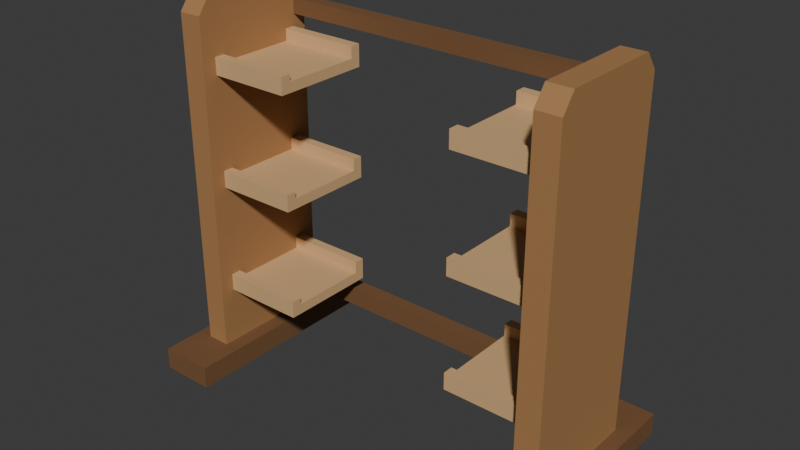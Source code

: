 # Source: source.blend  (saved by Blender 4.3.34; exported with 4.5.12 LTS)
import bpy
from mathutils import Matrix  # noqa: F401  (used for matrix-valued properties, if any)

bpy.ops.wm.read_factory_settings(use_empty=True)
scene = bpy.context.scene
scene.name = 'Scene'

# ---- collections
col_collection = bpy.data.collections.new('Collection'); scene.collection.children.link(col_collection)

# ---- materials (node trees are filled in below, after node groups)
mat_warmhoneyuprights = bpy.data.materials.new('WarmHoneyUprights')
mat_warmhoneyuprights.diffuse_color = (0.4, 0.205, 0.08, 1.0)
mat_lightashcradles = bpy.data.materials.new('LightAshCradles')
mat_lightashcradles.diffuse_color = (0.67, 0.425, 0.205, 1.0)
mat_darktimberfeetandties = bpy.data.materials.new('DarkTimberFeetAndTies')
mat_darktimberfeetandties.diffuse_color = (0.19, 0.092, 0.038, 1.0)

# ---- material node trees
mat_warmhoneyuprights.use_nodes = True; mat_warmhoneyuprights.node_tree.nodes.clear()
_N = mat_warmhoneyuprights.node_tree.nodes; _L = mat_warmhoneyuprights.node_tree.links
n0 = _N.new('ShaderNodeBsdfPrincipled'); n0.name = 'Principled BSDF'; n0.location = (10, 300)
n0.inputs[0].default_value = (0.4, 0.205, 0.08, 1.0)
n0.inputs[2].default_value = 0.64
n1 = _N.new('ShaderNodeOutputMaterial'); n1.name = 'Material Output'; n1.location = (300, 300)
_L.new(n0.outputs[0], n1.inputs[0])
n1.is_active_output = True
mat_lightashcradles.use_nodes = True; mat_lightashcradles.node_tree.nodes.clear()
_N = mat_lightashcradles.node_tree.nodes; _L = mat_lightashcradles.node_tree.links
n0 = _N.new('ShaderNodeBsdfPrincipled'); n0.name = 'Principled BSDF'; n0.location = (10, 300)
n0.inputs[0].default_value = (0.67, 0.425, 0.205, 1.0)
n0.inputs[2].default_value = 0.65
n1 = _N.new('ShaderNodeOutputMaterial'); n1.name = 'Material Output'; n1.location = (300, 300)
_L.new(n0.outputs[0], n1.inputs[0])
n1.is_active_output = True
mat_darktimberfeetandties.use_nodes = True; mat_darktimberfeetandties.node_tree.nodes.clear()
_N = mat_darktimberfeetandties.node_tree.nodes; _L = mat_darktimberfeetandties.node_tree.links
n0 = _N.new('ShaderNodeBsdfPrincipled'); n0.name = 'Principled BSDF'; n0.location = (10, 300)
n0.inputs[0].default_value = (0.19, 0.092, 0.038, 1.0)
n0.inputs[2].default_value = 0.67
n1 = _N.new('ShaderNodeOutputMaterial'); n1.name = 'Material Output'; n1.location = (300, 300)
_L.new(n0.outputs[0], n1.inputs[0])
n1.is_active_output = True

# ---- world
world_world = bpy.data.worlds.new('World'); scene.world = world_world
world_world.use_nodes = True; world_world.node_tree.nodes.clear()
_N = world_world.node_tree.nodes; _L = world_world.node_tree.links
n0 = _N.new('ShaderNodeOutputWorld'); n0.name = 'World Output'; n0.location = (300, 300)
n1 = _N.new('ShaderNodeBackground'); n1.name = 'Background'; n1.location = (10, 300)
n1.inputs[0].default_value = (0.05088, 0.05088, 0.05088, 1.0)
_L.new(n1.outputs[0], n0.inputs[0])
n0.is_active_output = True
world_world.color = (0.05088, 0.05088, 0.05088)
world_world.sun_shadow_jitter_overblur = 0.0

# ---- meshes
me_leftflatfoot = bpy.data.meshes.new('LeftFlatFoot')
me_leftflatfoot.from_pydata([(-0.248, -0.125, 0.0), (-0.184, -0.125, 0.0), (-0.248, 0.125, 0.0), (-0.184, 0.125, 0.0), (-0.248, -0.125, 0.026), (-0.184, -0.125, 0.026), (-0.248, 0.125, 0.026), (-0.184, 0.125, 0.026)], [], [(0, 2, 3, 1), (4, 5, 7, 6), (0, 1, 5, 4), (2, 6, 7, 3), (0, 4, 6, 2), (1, 3, 7, 5)])
me_leftflatfoot.polygons.foreach_set('material_index', [2, 2, 2, 2, 2, 2])
me_leftflatfoot.materials.append(mat_warmhoneyuprights)
me_leftflatfoot.materials.append(mat_lightashcradles)
me_leftflatfoot.materials.append(mat_darktimberfeetandties)
me_leftflatfoot.update()
me_leftsideupright = bpy.data.meshes.new('LeftSideUpright')
me_leftsideupright.from_pydata([(-0.23, -0.075, 0.026), (-0.23, 0.075, 0.026), (-0.23, 0.075, 0.42), (-0.23, 0.06, 0.44), (-0.23, -0.06, 0.44), (-0.23, -0.075, 0.42), (-0.202, -0.075, 0.026), (-0.202, 0.075, 0.026), (-0.202, 0.075, 0.42), (-0.202, 0.06, 0.44), (-0.202, -0.06, 0.44), (-0.202, -0.075, 0.42)], [], [(1, 0, 5), (2, 1, 5), (3, 2, 5), (5, 4, 3), (11, 6, 7), (11, 7, 8), (11, 8, 9), (9, 10, 11), (0, 1, 7, 6), (1, 2, 8, 7), (2, 3, 9, 8), (3, 4, 10, 9), (4, 5, 11, 10), (5, 0, 6, 11)])
me_leftsideupright.materials.append(mat_warmhoneyuprights)
me_leftsideupright.materials.append(mat_lightashcradles)
me_leftsideupright.materials.append(mat_darktimberfeetandties)
me_leftsideupright.update()
me_tier01leftcontinuousucradle = bpy.data.meshes.new('Tier01LeftContinuousUCradle')
me_tier01leftcontinuousucradle.from_pydata([(-0.202, -0.058, 0.093), (-0.202, 0.058, 0.093), (-0.202, 0.058, 0.119), (-0.202, 0.046, 0.119), (-0.202, 0.046, 0.105), (-0.202, -0.046, 0.105), (-0.202, -0.046, 0.113), (-0.202, -0.058, 0.113), (-0.105, -0.058, 0.093), (-0.105, 0.058, 0.093), (-0.105, 0.058, 0.119), (-0.105, 0.046, 0.119), (-0.105, 0.046, 0.105), (-0.105, -0.046, 0.105), (-0.105, -0.046, 0.113), (-0.105, -0.058, 0.113)], [], [(3, 2, 1), (4, 3, 1), (4, 1, 0), (5, 4, 0), (5, 0, 7), (7, 6, 5), (9, 10, 11), (9, 11, 12), (8, 9, 12), (8, 12, 13), (15, 8, 13), (13, 14, 15), (0, 1, 9, 8), (1, 2, 10, 9), (2, 3, 11, 10), (3, 4, 12, 11), (4, 5, 13, 12), (5, 6, 14, 13), (6, 7, 15, 14), (7, 0, 8, 15)])
me_tier01leftcontinuousucradle.polygons.foreach_set('material_index', [1, 1, 1, 1, 1, 1, 1, 1, 1, 1, 1, 1, 1, 1, 1, 1, 1, 1, 1, 1])
me_tier01leftcontinuousucradle.materials.append(mat_warmhoneyuprights)
me_tier01leftcontinuousucradle.materials.append(mat_lightashcradles)
me_tier01leftcontinuousucradle.materials.append(mat_darktimberfeetandties)
me_tier01leftcontinuousucradle.update()
me_tier02leftcontinuousucradle = bpy.data.meshes.new('Tier02LeftContinuousUCradle')
me_tier02leftcontinuousucradle.from_pydata([(-0.202, -0.058, 0.223), (-0.202, 0.058, 0.223), (-0.202, 0.058, 0.249), (-0.202, 0.046, 0.249), (-0.202, 0.046, 0.235), (-0.202, -0.046, 0.235), (-0.202, -0.046, 0.243), (-0.202, -0.058, 0.243), (-0.105, -0.058, 0.223), (-0.105, 0.058, 0.223), (-0.105, 0.058, 0.249), (-0.105, 0.046, 0.249), (-0.105, 0.046, 0.235), (-0.105, -0.046, 0.235), (-0.105, -0.046, 0.243), (-0.105, -0.058, 0.243)], [], [(3, 2, 1), (4, 3, 1), (4, 1, 0), (5, 4, 0), (5, 0, 7), (7, 6, 5), (9, 10, 11), (9, 11, 12), (8, 9, 12), (8, 12, 13), (15, 8, 13), (13, 14, 15), (0, 1, 9, 8), (1, 2, 10, 9), (2, 3, 11, 10), (3, 4, 12, 11), (4, 5, 13, 12), (5, 6, 14, 13), (6, 7, 15, 14), (7, 0, 8, 15)])
me_tier02leftcontinuousucradle.polygons.foreach_set('material_index', [1, 1, 1, 1, 1, 1, 1, 1, 1, 1, 1, 1, 1, 1, 1, 1, 1, 1, 1, 1])
me_tier02leftcontinuousucradle.materials.append(mat_warmhoneyuprights)
me_tier02leftcontinuousucradle.materials.append(mat_lightashcradles)
me_tier02leftcontinuousucradle.materials.append(mat_darktimberfeetandties)
me_tier02leftcontinuousucradle.update()
me_tier03leftcontinuousucradle = bpy.data.meshes.new('Tier03LeftContinuousUCradle')
me_tier03leftcontinuousucradle.from_pydata([(-0.202, -0.058, 0.353), (-0.202, 0.058, 0.353), (-0.202, 0.058, 0.379), (-0.202, 0.046, 0.379), (-0.202, 0.046, 0.365), (-0.202, -0.046, 0.365), (-0.202, -0.046, 0.373), (-0.202, -0.058, 0.373), (-0.105, -0.058, 0.353), (-0.105, 0.058, 0.353), (-0.105, 0.058, 0.379), (-0.105, 0.046, 0.379), (-0.105, 0.046, 0.365), (-0.105, -0.046, 0.365), (-0.105, -0.046, 0.373), (-0.105, -0.058, 0.373)], [], [(3, 2, 1), (4, 3, 1), (4, 1, 0), (5, 4, 0), (5, 0, 7), (7, 6, 5), (9, 10, 11), (9, 11, 12), (8, 9, 12), (8, 12, 13), (15, 8, 13), (13, 14, 15), (0, 1, 9, 8), (1, 2, 10, 9), (2, 3, 11, 10), (3, 4, 12, 11), (4, 5, 13, 12), (5, 6, 14, 13), (6, 7, 15, 14), (7, 0, 8, 15)])
me_tier03leftcontinuousucradle.polygons.foreach_set('material_index', [1, 1, 1, 1, 1, 1, 1, 1, 1, 1, 1, 1, 1, 1, 1, 1, 1, 1, 1, 1])
me_tier03leftcontinuousucradle.materials.append(mat_warmhoneyuprights)
me_tier03leftcontinuousucradle.materials.append(mat_lightashcradles)
me_tier03leftcontinuousucradle.materials.append(mat_darktimberfeetandties)
me_tier03leftcontinuousucradle.update()
me_rightflatfoot = bpy.data.meshes.new('RightFlatFoot')
me_rightflatfoot.from_pydata([(0.184, -0.125, 0.0), (0.248, -0.125, 0.0), (0.184, 0.125, 0.0), (0.248, 0.125, 0.0), (0.184, -0.125, 0.026), (0.248, -0.125, 0.026), (0.184, 0.125, 0.026), (0.248, 0.125, 0.026)], [], [(0, 2, 3, 1), (4, 5, 7, 6), (0, 1, 5, 4), (2, 6, 7, 3), (0, 4, 6, 2), (1, 3, 7, 5)])
me_rightflatfoot.polygons.foreach_set('material_index', [2, 2, 2, 2, 2, 2])
me_rightflatfoot.materials.append(mat_warmhoneyuprights)
me_rightflatfoot.materials.append(mat_lightashcradles)
me_rightflatfoot.materials.append(mat_darktimberfeetandties)
me_rightflatfoot.update()
me_rightsideupright = bpy.data.meshes.new('RightSideUpright')
me_rightsideupright.from_pydata([(0.202, -0.075, 0.026), (0.202, 0.075, 0.026), (0.202, 0.075, 0.42), (0.202, 0.06, 0.44), (0.202, -0.06, 0.44), (0.202, -0.075, 0.42), (0.23, -0.075, 0.026), (0.23, 0.075, 0.026), (0.23, 0.075, 0.42), (0.23, 0.06, 0.44), (0.23, -0.06, 0.44), (0.23, -0.075, 0.42)], [], [(1, 0, 5), (2, 1, 5), (3, 2, 5), (5, 4, 3), (11, 6, 7), (11, 7, 8), (11, 8, 9), (9, 10, 11), (0, 1, 7, 6), (1, 2, 8, 7), (2, 3, 9, 8), (3, 4, 10, 9), (4, 5, 11, 10), (5, 0, 6, 11)])
me_rightsideupright.materials.append(mat_warmhoneyuprights)
me_rightsideupright.materials.append(mat_lightashcradles)
me_rightsideupright.materials.append(mat_darktimberfeetandties)
me_rightsideupright.update()
me_tier01rightcontinuousucradle = bpy.data.meshes.new('Tier01RightContinuousUCradle')
me_tier01rightcontinuousucradle.from_pydata([(0.105, -0.058, 0.093), (0.105, 0.058, 0.093), (0.105, 0.058, 0.119), (0.105, 0.046, 0.119), (0.105, 0.046, 0.105), (0.105, -0.046, 0.105), (0.105, -0.046, 0.113), (0.105, -0.058, 0.113), (0.202, -0.058, 0.093), (0.202, 0.058, 0.093), (0.202, 0.058, 0.119), (0.202, 0.046, 0.119), (0.202, 0.046, 0.105), (0.202, -0.046, 0.105), (0.202, -0.046, 0.113), (0.202, -0.058, 0.113)], [], [(3, 2, 1), (4, 3, 1), (4, 1, 0), (5, 4, 0), (5, 0, 7), (7, 6, 5), (9, 10, 11), (9, 11, 12), (8, 9, 12), (8, 12, 13), (15, 8, 13), (13, 14, 15), (0, 1, 9, 8), (1, 2, 10, 9), (2, 3, 11, 10), (3, 4, 12, 11), (4, 5, 13, 12), (5, 6, 14, 13), (6, 7, 15, 14), (7, 0, 8, 15)])
me_tier01rightcontinuousucradle.polygons.foreach_set('material_index', [1, 1, 1, 1, 1, 1, 1, 1, 1, 1, 1, 1, 1, 1, 1, 1, 1, 1, 1, 1])
me_tier01rightcontinuousucradle.materials.append(mat_warmhoneyuprights)
me_tier01rightcontinuousucradle.materials.append(mat_lightashcradles)
me_tier01rightcontinuousucradle.materials.append(mat_darktimberfeetandties)
me_tier01rightcontinuousucradle.update()
me_tier02rightcontinuousucradle = bpy.data.meshes.new('Tier02RightContinuousUCradle')
me_tier02rightcontinuousucradle.from_pydata([(0.105, -0.058, 0.223), (0.105, 0.058, 0.223), (0.105, 0.058, 0.249), (0.105, 0.046, 0.249), (0.105, 0.046, 0.235), (0.105, -0.046, 0.235), (0.105, -0.046, 0.243), (0.105, -0.058, 0.243), (0.202, -0.058, 0.223), (0.202, 0.058, 0.223), (0.202, 0.058, 0.249), (0.202, 0.046, 0.249), (0.202, 0.046, 0.235), (0.202, -0.046, 0.235), (0.202, -0.046, 0.243), (0.202, -0.058, 0.243)], [], [(3, 2, 1), (4, 3, 1), (4, 1, 0), (5, 4, 0), (5, 0, 7), (7, 6, 5), (9, 10, 11), (9, 11, 12), (8, 9, 12), (8, 12, 13), (15, 8, 13), (13, 14, 15), (0, 1, 9, 8), (1, 2, 10, 9), (2, 3, 11, 10), (3, 4, 12, 11), (4, 5, 13, 12), (5, 6, 14, 13), (6, 7, 15, 14), (7, 0, 8, 15)])
me_tier02rightcontinuousucradle.polygons.foreach_set('material_index', [1, 1, 1, 1, 1, 1, 1, 1, 1, 1, 1, 1, 1, 1, 1, 1, 1, 1, 1, 1])
me_tier02rightcontinuousucradle.materials.append(mat_warmhoneyuprights)
me_tier02rightcontinuousucradle.materials.append(mat_lightashcradles)
me_tier02rightcontinuousucradle.materials.append(mat_darktimberfeetandties)
me_tier02rightcontinuousucradle.update()
me_tier03rightcontinuousucradle = bpy.data.meshes.new('Tier03RightContinuousUCradle')
me_tier03rightcontinuousucradle.from_pydata([(0.105, -0.058, 0.353), (0.105, 0.058, 0.353), (0.105, 0.058, 0.379), (0.105, 0.046, 0.379), (0.105, 0.046, 0.365), (0.105, -0.046, 0.365), (0.105, -0.046, 0.373), (0.105, -0.058, 0.373), (0.202, -0.058, 0.353), (0.202, 0.058, 0.353), (0.202, 0.058, 0.379), (0.202, 0.046, 0.379), (0.202, 0.046, 0.365), (0.202, -0.046, 0.365), (0.202, -0.046, 0.373), (0.202, -0.058, 0.373)], [], [(3, 2, 1), (4, 3, 1), (4, 1, 0), (5, 4, 0), (5, 0, 7), (7, 6, 5), (9, 10, 11), (9, 11, 12), (8, 9, 12), (8, 12, 13), (15, 8, 13), (13, 14, 15), (0, 1, 9, 8), (1, 2, 10, 9), (2, 3, 11, 10), (3, 4, 12, 11), (4, 5, 13, 12), (5, 6, 14, 13), (6, 7, 15, 14), (7, 0, 8, 15)])
me_tier03rightcontinuousucradle.polygons.foreach_set('material_index', [1, 1, 1, 1, 1, 1, 1, 1, 1, 1, 1, 1, 1, 1, 1, 1, 1, 1, 1, 1])
me_tier03rightcontinuousucradle.materials.append(mat_warmhoneyuprights)
me_tier03rightcontinuousucradle.materials.append(mat_lightashcradles)
me_tier03rightcontinuousucradle.materials.append(mat_darktimberfeetandties)
me_tier03rightcontinuousucradle.update()
me_lowerreartie = bpy.data.meshes.new('LowerRearTie')
me_lowerreartie.from_pydata([(-0.202, 0.059, 0.05), (0.202, 0.059, 0.05), (-0.202, 0.075, 0.05), (0.202, 0.075, 0.05), (-0.202, 0.059, 0.074), (0.202, 0.059, 0.074), (-0.202, 0.075, 0.074), (0.202, 0.075, 0.074)], [], [(0, 2, 3, 1), (4, 5, 7, 6), (0, 1, 5, 4), (2, 6, 7, 3), (0, 4, 6, 2), (1, 3, 7, 5)])
me_lowerreartie.polygons.foreach_set('material_index', [2, 2, 2, 2, 2, 2])
me_lowerreartie.materials.append(mat_warmhoneyuprights)
me_lowerreartie.materials.append(mat_lightashcradles)
me_lowerreartie.materials.append(mat_darktimberfeetandties)
me_lowerreartie.update()
me_upperreartie = bpy.data.meshes.new('UpperRearTie')
me_upperreartie.from_pydata([(-0.202, 0.059, 0.393), (0.202, 0.059, 0.393), (-0.202, 0.075, 0.393), (0.202, 0.075, 0.393), (-0.202, 0.059, 0.411), (0.202, 0.059, 0.411), (-0.202, 0.075, 0.411), (0.202, 0.075, 0.411)], [], [(0, 2, 3, 1), (4, 5, 7, 6), (0, 1, 5, 4), (2, 6, 7, 3), (0, 4, 6, 2), (1, 3, 7, 5)])
me_upperreartie.polygons.foreach_set('material_index', [2, 2, 2, 2, 2, 2])
me_upperreartie.materials.append(mat_warmhoneyuprights)
me_upperreartie.materials.append(mat_lightashcradles)
me_upperreartie.materials.append(mat_darktimberfeetandties)
me_upperreartie.update()

# ---- objects
ob_oneemptythreetiershuttlecradlerack = bpy.data.objects.new('OneEmptyThreeTierShuttleCradleRack', None)
ob_leftflatfoot = bpy.data.objects.new('LeftFlatFoot', me_leftflatfoot)
ob_leftsideupright = bpy.data.objects.new('LeftSideUpright', me_leftsideupright)
ob_tier01leftcontinuousucradle = bpy.data.objects.new('Tier01LeftContinuousUCradle', me_tier01leftcontinuousucradle)
ob_tier02leftcontinuousucradle = bpy.data.objects.new('Tier02LeftContinuousUCradle', me_tier02leftcontinuousucradle)
ob_tier03leftcontinuousucradle = bpy.data.objects.new('Tier03LeftContinuousUCradle', me_tier03leftcontinuousucradle)
ob_rightflatfoot = bpy.data.objects.new('RightFlatFoot', me_rightflatfoot)
ob_rightsideupright = bpy.data.objects.new('RightSideUpright', me_rightsideupright)
ob_tier01rightcontinuousucradle = bpy.data.objects.new('Tier01RightContinuousUCradle', me_tier01rightcontinuousucradle)
ob_tier02rightcontinuousucradle = bpy.data.objects.new('Tier02RightContinuousUCradle', me_tier02rightcontinuousucradle)
ob_tier03rightcontinuousucradle = bpy.data.objects.new('Tier03RightContinuousUCradle', me_tier03rightcontinuousucradle)
ob_lowerreartie = bpy.data.objects.new('LowerRearTie', me_lowerreartie)
ob_upperreartie = bpy.data.objects.new('UpperRearTie', me_upperreartie)

# ---- transforms, parenting, visibility, modifiers, constraints
ob_oneemptythreetiershuttlecradlerack.location = (0.0, 0.0, 0.0)
ob_leftflatfoot.parent = ob_oneemptythreetiershuttlecradlerack
ob_leftflatfoot.location = (0.0, 0.0, 0.0)
ob_leftsideupright.parent = ob_oneemptythreetiershuttlecradlerack
ob_leftsideupright.location = (0.0, 0.0, 0.0)
ob_tier01leftcontinuousucradle.parent = ob_oneemptythreetiershuttlecradlerack
ob_tier01leftcontinuousucradle.location = (0.0, 0.0, 0.0)
ob_tier02leftcontinuousucradle.parent = ob_oneemptythreetiershuttlecradlerack
ob_tier02leftcontinuousucradle.location = (0.0, 0.0, 0.0)
ob_tier03leftcontinuousucradle.parent = ob_oneemptythreetiershuttlecradlerack
ob_tier03leftcontinuousucradle.location = (0.0, 0.0, 0.0)
ob_rightflatfoot.parent = ob_oneemptythreetiershuttlecradlerack
ob_rightflatfoot.location = (0.0, 0.0, 0.0)
ob_rightsideupright.parent = ob_oneemptythreetiershuttlecradlerack
ob_rightsideupright.location = (0.0, 0.0, 0.0)
ob_tier01rightcontinuousucradle.parent = ob_oneemptythreetiershuttlecradlerack
ob_tier01rightcontinuousucradle.location = (0.0, 0.0, 0.0)
ob_tier02rightcontinuousucradle.parent = ob_oneemptythreetiershuttlecradlerack
ob_tier02rightcontinuousucradle.location = (0.0, 0.0, 0.0)
ob_tier03rightcontinuousucradle.parent = ob_oneemptythreetiershuttlecradlerack
ob_tier03rightcontinuousucradle.location = (0.0, 0.0, 0.0)
ob_lowerreartie.parent = ob_oneemptythreetiershuttlecradlerack
ob_lowerreartie.location = (0.0, 0.0, 0.0)
ob_upperreartie.parent = ob_oneemptythreetiershuttlecradlerack
ob_upperreartie.location = (0.0, 0.0, 0.0)

# ---- collection membership
scene.collection.objects.link(ob_oneemptythreetiershuttlecradlerack)
scene.collection.objects.link(ob_leftflatfoot)
scene.collection.objects.link(ob_leftsideupright)
scene.collection.objects.link(ob_tier01leftcontinuousucradle)
scene.collection.objects.link(ob_tier02leftcontinuousucradle)
scene.collection.objects.link(ob_tier03leftcontinuousucradle)
scene.collection.objects.link(ob_rightflatfoot)
scene.collection.objects.link(ob_rightsideupright)
scene.collection.objects.link(ob_tier01rightcontinuousucradle)
scene.collection.objects.link(ob_tier02rightcontinuousucradle)
scene.collection.objects.link(ob_tier03rightcontinuousucradle)
scene.collection.objects.link(ob_lowerreartie)
scene.collection.objects.link(ob_upperreartie)

# ---- scene / render settings (as saved in the file)
scene.frame_start = 1; scene.frame_end = 250; scene.frame_set(1)
scene.render.engine = 'CYCLES'
scene.render.use_compositing = False
scene.cycles.use_denoising = False
scene.cycles.samples = 128
scene.cycles.use_adaptive_sampling = False
scene.cycles.seed = 17
bpy.context.view_layer.update()

# ---- added for rendering (the .blend has no active camera and no usable light): camera, sun
cam_auto = bpy.data.cameras.new('AutoCamera')
cam_auto.lens = 50.0
cam_auto.sensor_width = 36.0
cam_auto.clip_end = 1000.0
ob_auto_camera = bpy.data.objects.new('AutoCamera', cam_auto)
scene.collection.objects.link(ob_auto_camera)
ob_auto_camera.location = (0.655616, -0.786739, 0.744492)
ob_auto_camera.rotation_euler = (1.09748, -7.21219e-08, 0.694738)
scene.camera = ob_auto_camera
light_auto_sun = bpy.data.lights.new('AutoSun', 'SUN')
light_auto_sun.energy = 3.0
light_auto_sun.angle = 0.0523599
ob_auto_sun = bpy.data.objects.new('AutoSun', light_auto_sun)
scene.collection.objects.link(ob_auto_sun)
ob_auto_sun.rotation_euler = (0.872665, 0.174533, 0.523599)
bpy.context.view_layer.update()
